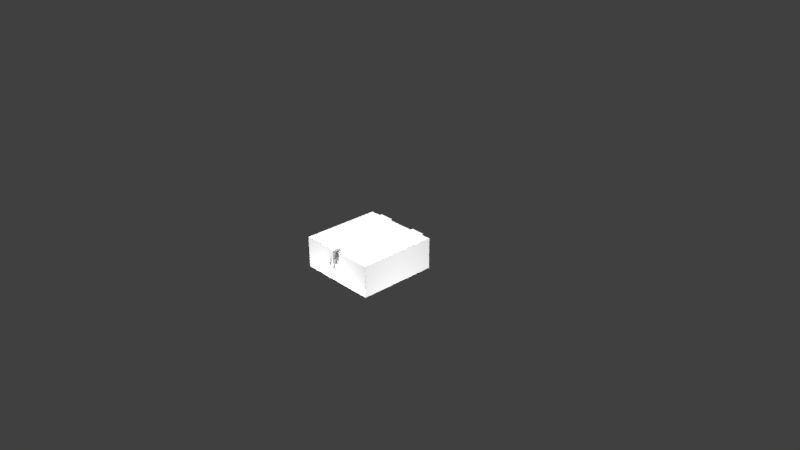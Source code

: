 # Source: chest.blend  (saved by Blender 2.78.0; exported with 4.5.12 LTS)
import bpy
from mathutils import Matrix  # noqa: F401  (used for matrix-valued properties, if any)

bpy.ops.wm.read_factory_settings(use_empty=True)
scene = bpy.context.scene
scene.name = 'Scene'

# ---- collections
col_collection_1 = bpy.data.collections.new('Collection 1'); scene.collection.children.link(col_collection_1)

# ---- materials (node trees are filled in below, after node groups)
mat_material = bpy.data.materials.new('Material')
mat_material.alpha_threshold = 0.0
mat_material.use_transparent_shadow = False
mat_material.roughness = 0.5
mat_material.line_color = (0.0, 0.0, 0.0, 1.0)

# ---- material node trees

# ---- world
world_world = bpy.data.worlds.new('World'); scene.world = world_world
world_world.color = (0.05088, 0.05088, 0.05088)
world_world.use_sun_shadow = False
world_world.sun_shadow_jitter_overblur = 0.0
world_world.cycles.sampling_method = 'MANUAL'

# ---- cameras
cam_camera = bpy.data.cameras.new('Camera')
cam_camera.clip_end = 100.0
cam_camera.lens = 35.0
cam_camera.sensor_width = 32.0
cam_camera.sensor_height = 18.0
cam_camera.ortho_scale = 7.314
cam_camera.dof.focus_distance = 0.0
cam_camera.dof.aperture_fstop = 128.0

# ---- lights
light_lamp_007 = bpy.data.lights.new('Lamp.007', 'POINT')
light_lamp_007.transmission_factor = 0.0
light_lamp_007.cutoff_distance = 30.0
light_lamp_007.energy = 100.0
light_lamp_007.shadow_buffer_clip_start = 1.001
light_lamp_007.shadow_soft_size = 0.1
light_lamp_007.shadow_maximum_resolution = 0.006
light_lamp_007.use_absolute_resolution = True
light_lamp_006 = bpy.data.lights.new('Lamp.006', 'POINT')
light_lamp_006.transmission_factor = 0.0
light_lamp_006.cutoff_distance = 30.0
light_lamp_006.energy = 100.0
light_lamp_006.shadow_buffer_clip_start = 1.001
light_lamp_006.shadow_soft_size = 0.1
light_lamp_006.shadow_maximum_resolution = 0.006
light_lamp_006.use_absolute_resolution = True
light_lamp_005 = bpy.data.lights.new('Lamp.005', 'POINT')
light_lamp_005.transmission_factor = 0.0
light_lamp_005.cutoff_distance = 30.0
light_lamp_005.energy = 100.0
light_lamp_005.shadow_buffer_clip_start = 1.001
light_lamp_005.shadow_soft_size = 0.1
light_lamp_005.shadow_maximum_resolution = 0.006
light_lamp_005.use_absolute_resolution = True
light_lamp_004 = bpy.data.lights.new('Lamp.004', 'POINT')
light_lamp_004.transmission_factor = 0.0
light_lamp_004.cutoff_distance = 30.0
light_lamp_004.energy = 100.0
light_lamp_004.shadow_buffer_clip_start = 1.001
light_lamp_004.shadow_soft_size = 0.1
light_lamp_004.shadow_maximum_resolution = 0.006
light_lamp_004.use_absolute_resolution = True
light_lamp_003 = bpy.data.lights.new('Lamp.003', 'POINT')
light_lamp_003.transmission_factor = 0.0
light_lamp_003.cutoff_distance = 30.0
light_lamp_003.energy = 100.0
light_lamp_003.shadow_buffer_clip_start = 1.001
light_lamp_003.shadow_soft_size = 0.1
light_lamp_003.shadow_maximum_resolution = 0.006
light_lamp_003.use_absolute_resolution = True
light_lamp_002 = bpy.data.lights.new('Lamp.002', 'POINT')
light_lamp_002.transmission_factor = 0.0
light_lamp_002.cutoff_distance = 30.0
light_lamp_002.energy = 100.0
light_lamp_002.shadow_buffer_clip_start = 1.001
light_lamp_002.shadow_soft_size = 0.1
light_lamp_002.shadow_maximum_resolution = 0.006
light_lamp_002.use_absolute_resolution = True
light_lamp_001 = bpy.data.lights.new('Lamp.001', 'POINT')
light_lamp_001.transmission_factor = 0.0
light_lamp_001.cutoff_distance = 30.0
light_lamp_001.energy = 100.0
light_lamp_001.shadow_buffer_clip_start = 1.001
light_lamp_001.shadow_soft_size = 0.1
light_lamp_001.shadow_maximum_resolution = 0.006
light_lamp_001.use_absolute_resolution = True
light_lamp = bpy.data.lights.new('Lamp', 'POINT')
light_lamp.transmission_factor = 0.0
light_lamp.cutoff_distance = 30.0
light_lamp.energy = 100.0
light_lamp.shadow_buffer_clip_start = 1.001
light_lamp.shadow_soft_size = 0.1
light_lamp.shadow_maximum_resolution = 0.006
light_lamp.use_absolute_resolution = True

# ---- meshes
me_cube = bpy.data.meshes.new('Cube')
me_cube.from_pydata([(0.545, 0.545, 0.1944), (0.545, -0.545, 0.1944), (-0.545, -0.545, 0.1944), (-0.545, 0.545, 0.1944), (0.545, 0.545, -0.1944), (0.545, -0.545, -0.1944), (-0.545, -0.545, -0.1944), (-0.545, 0.545, -0.1944), (0.4958, 0.4958, 0.1944), (0.4958, -0.4958, 0.1944), (-0.4958, 0.4958, 0.1944), (-0.4958, -0.4958, 0.1944), (0.4958, 0.4958, -0.1334), (0.4958, -0.4958, -0.1334), (-0.4958, 0.4958, -0.1334), (-0.4958, -0.4958, -0.1334), (0.545, 0.545, 0.1944), (-0.545, 0.545, 0.1944), (0.4958, 0.4958, 0.1944), (-0.4958, 0.4958, 0.1944), (0.545, 0.545, 0.2329), (0.545, -0.545, 0.2329), (-0.545, -0.545, 0.2329), (-0.545, 0.545, 0.2329), (0.4958, 0.4958, 0.2329), (0.4958, -0.4958, 0.2329), (-0.4958, 0.4958, 0.2329), (-0.4958, -0.4958, 0.2329), (0.545, 0.545, 0.2329), (-0.545, 0.545, 0.2329), (0.4958, 0.4958, 0.2329), (-0.4958, 0.4958, 0.2329), (0.545, 0.545, 0.1945), (0.545, -0.545, 0.1945), (-0.545, -0.545, 0.1945), (-0.545, 0.545, 0.1945), (0.4958, 0.4958, 0.1945), (0.4958, -0.4958, 0.1945), (-0.4958, -0.4958, 0.1945), (-0.4958, 0.4958, 0.1945), (0.545, 0.545, 0.1945), (-0.545, 0.545, 0.1945), (0.4958, 0.4958, 0.1945), (-0.4958, 0.4958, 0.1945), (0.02065, -0.5455, 0.1439), (0.02065, -0.5455, 0.06911), (0.02065, -0.5805, 0.1439), (0.02065, -0.5805, 0.06911), (-0.02065, -0.5455, 0.1439), (-0.02065, -0.5455, 0.06911), (-0.02065, -0.5805, 0.1439), (-0.02065, -0.5805, 0.06911), (0.04644, -0.5357, 0.2873), (0.04644, -0.5007, 0.2873), (0.04644, -0.5007, 0.2125), (0.04644, -0.5357, 0.2125), (-0.04644, -0.5357, 0.2873), (-0.04644, -0.5357, 0.2125), (-0.04644, -0.5007, 0.2873), (-0.04644, -0.5007, 0.2125), (0.04644, -0.5007, 0.2637), (0.04644, -0.5357, 0.2637), (-0.04644, -0.5357, 0.2637), (-0.04644, -0.5007, 0.2637), (0.04644, -0.6282, 0.2637), (0.04644, -0.6282, 0.2873), (-0.04644, -0.6282, 0.2873), (-0.04644, -0.6282, 0.2637), (-0.04644, -0.603, 0.2873), (-0.04644, -0.603, 0.2637), (0.04644, -0.603, 0.2873), (0.04644, -0.603, 0.2637), (0.04644, -0.6282, 0.03186), (-0.04644, -0.6282, 0.03186), (-0.04644, -0.603, 0.03186), (0.04644, -0.603, 0.03186), (0.01007, -0.5805, 0.08827), (0.01007, -0.5805, 0.1248), (-0.01007, -0.5805, 0.1248), (-0.01007, -0.5805, 0.08827), (0.01007, -0.5549, 0.08827), (0.01007, -0.5549, 0.1248), (-0.01007, -0.5549, 0.1248), (-0.01007, -0.5549, 0.08827), (0.01007, -0.5549, 0.08827), (0.01007, -0.5549, 0.1248), (-0.01007, -0.5549, 0.1248), (-0.01007, -0.5549, 0.08827), (0.01007, -0.6583, 0.08827), (0.01007, -0.6583, 0.1248), (-0.01007, -0.6583, 0.1248), (-0.01007, -0.6583, 0.08827), (-0.3952, 0.5368, 0.03808), (-0.3952, 0.5368, 0.2334), (-0.3952, 0.58, 0.03808), (-0.3952, 0.58, 0.2334), (-0.1999, 0.5368, 0.03808), (-0.1999, 0.5368, 0.2334), (-0.1999, 0.58, 0.03808), (-0.1999, 0.58, 0.2334), (-0.3447, 0.58, 0.183), (-0.3447, 0.58, 0.08855), (-0.2503, 0.58, 0.08855), (-0.2503, 0.58, 0.183), (0.1999, 0.5368, 0.03808), (0.1999, 0.5368, 0.2334), (0.1999, 0.58, 0.03808), (0.1999, 0.58, 0.2334), (0.3952, 0.5368, 0.03808), (0.3952, 0.5368, 0.2334), (0.3952, 0.58, 0.03808), (0.3952, 0.58, 0.2334), (0.2503, 0.58, 0.183), (0.2503, 0.58, 0.08855), (0.3447, 0.58, 0.08855), (0.3447, 0.58, 0.183)], [], [(0, 8, 9, 1), (4, 5, 6, 7), (0, 1, 5, 4), (1, 2, 6, 5), (2, 3, 7, 6), (4, 7, 3, 0), (10, 14, 12, 8), (2, 11, 10, 3), (1, 9, 11, 2), (8, 18, 19, 10), (12, 14, 15, 13), (9, 13, 15, 11), (8, 12, 13, 9), (11, 15, 14, 10), (17, 19, 18, 16), (10, 19, 17, 3), (3, 17, 16, 0), (0, 16, 18, 8), (20, 24, 25, 21), (22, 27, 26, 23), (21, 25, 27, 22), (29, 31, 30, 28), (24, 30, 31, 26, 27, 25), (32, 33, 37, 36), (34, 35, 39, 38), (33, 34, 38, 37), (41, 40, 42, 43), (36, 37, 38, 39, 43, 42), (23, 26, 39, 35), (26, 31, 43, 39), (28, 30, 42, 40), (22, 23, 35, 34), (31, 29, 41, 43), (29, 28, 40, 41), (20, 21, 33, 32), (24, 20, 32, 36), (30, 24, 36, 42), (21, 22, 34, 33), (44, 46, 47, 45), (51, 47, 76, 79), (50, 48, 49, 51), (48, 44, 45, 49), (46, 44, 48, 50), (51, 49, 45, 47), (60, 61, 55, 54), (61, 62, 57, 55), (62, 63, 59, 57), (63, 60, 54, 59), (52, 53, 58, 56), (57, 59, 54, 55), (58, 53, 60, 63), (56, 58, 63, 62), (69, 67, 66, 68), (53, 52, 61, 60), (65, 66, 67, 64), (68, 66, 65, 70), (67, 73, 72, 64), (70, 65, 64, 71), (52, 70, 71, 61), (61, 71, 69, 62), (56, 68, 70, 52), (62, 69, 68, 56), (75, 72, 73, 74), (71, 75, 74, 69), (64, 72, 75, 71), (69, 74, 73, 67), (77, 78, 82, 81), (47, 46, 77, 76), (50, 51, 79, 78), (46, 50, 78, 77), (81, 82, 83, 80), (79, 76, 80, 83), (76, 77, 81, 80), (78, 79, 83, 82), (85, 84, 87, 86), (89, 90, 91, 88), (86, 87, 91, 90), (85, 86, 90, 89), (87, 84, 88, 91), (84, 85, 89, 88), (92, 93, 95, 94), (99, 98, 102, 103), (98, 99, 97, 96), (96, 97, 93, 92), (94, 98, 96, 92), (99, 95, 93, 97), (101, 100, 103, 102), (98, 94, 101, 102), (95, 99, 103, 100), (94, 95, 100, 101), (104, 105, 107, 106), (111, 110, 114, 115), (110, 111, 109, 108), (108, 109, 105, 104), (106, 110, 108, 104), (111, 107, 105, 109), (113, 112, 115, 114), (110, 106, 113, 114), (107, 111, 115, 112), (106, 107, 112, 113)])
_uv = me_cube.uv_layers.new(name='UVMap')
_uv.uv.foreach_set('vector', [0.1506, 0.7108, 0.1661, 0.7258, 0.4788, 0.7258, 0.4943, 0.7108, 0.9927, 1.0, 0.9927, 0.7145, 0.002457, 0.7145, 0.002457, 1.0, -0.008185, 1.003, 0.9937, 1.003, 0.9937, 0.7173, -0.008185, 0.7173, -0.008395, 0.9976, 1.009, 0.9976, 1.009, 0.7209, -0.008394, 0.7209, -0.02038, 0.9972, 1.003, 0.9972, 1.003, 0.7214, -0.02038, 0.7214, 0.0002996, 0.9958, 1.007, 0.9958, 1.007, 0.7331, 0.0003005, 0.7331, 1.009, 0.9989, 1.009, 0.7236, -0.004072, 0.7236, -0.004072, 0.9989, 0.6461, 0.7275, 0.6306, 0.7124, 0.318, 0.7124, 0.3024, 0.7275, 0.06582, 0.7188, 0.1026, 0.7251, 0.8429, 0.7251, 0.8796, 0.7188, -1.333, 0.1371, -1.333, 0.1371, -1.333, 0.1371, -1.333, 0.1371, 0.9984, 0.7158, -0.0004224, 0.7158, -0.0004224, 1.0, 0.9984, 1.0, 0.9949, 1.003, 0.9949, 0.7167, 0.004005, 0.7167, 0.004005, 1.003, 1.005, 0.9982, 1.005, 0.7179, -0.006665, 0.7179, -0.006665, 0.9982, 1.005, 0.9994, 1.005, 0.7191, -0.006665, 0.7191, -0.006665, 0.9994, 0.8904, 0.9947, 0.8537, 0.9883, 0.1134, 0.9883, 0.07661, 0.9947, -1.333, 0.1371, -1.333, 0.1371, -1.333, 0.1371, -1.333, 0.1371, -1.333, 0.1371, -1.333, 0.1371, -1.333, 0.1371, -1.333, 0.1371, -1.333, 0.1371, -1.333, 0.1371, -1.333, 0.1371, -1.333, 0.1371, 0.9934, 0.993, 0.9489, 0.9801, 0.9489, 0.7197, 0.9934, 0.7068, 0.00801, 0.7068, 0.0525, 0.7197, 0.0525, 0.9801, 0.00801, 0.993, 0.9934, 0.7068, 0.9489, 0.7197, 0.0525, 0.7197, 0.00801, 0.7068, 0.00801, 0.993, 0.0525, 0.9801, 0.9489, 0.9801, 0.9934, 0.993, 0.9489, 0.9801, 0.9489, 0.9801, 0.0525, 0.9801, 0.0525, 0.9801, 0.0525, 0.7197, 0.9489, 0.7197, -0.0007652, 1.001, -0.0007654, 0.7204, 0.04512, 0.7331, 0.04512, 0.9879, 1.016, 0.7204, 1.016, 1.001, 0.9696, 0.9879, 0.9696, 0.7331, -0.0007654, 0.7204, 1.016, 0.7204, 0.9696, 0.7331, 0.04512, 0.7331, 1.016, 1.001, -0.0007652, 1.001, 0.04512, 0.9879, 0.9696, 0.9879, 0.04512, 0.9879, 0.04512, 0.7331, 0.9696, 0.7331, 0.9696, 0.9879, 0.9696, 0.9879, 0.04512, 0.9879, 0.3325, 0.6637, 0.3325, 0.6486, 0.3446, 0.6486, 0.3446, 0.6637, -1.333, 0.1371, -1.333, 0.1371, -1.333, 0.1371, -1.333, 0.1371, 0.3688, 0.6486, 0.3688, 0.6637, 0.3567, 0.6637, 0.3567, 0.6486, 0.8663, 0.994, 0.05245, 0.994, 0.05245, 0.989, 0.8663, 0.989, 0.3808, 0.6486, 0.3808, 0.6637, 0.3688, 0.6637, 0.3688, 0.6486, 0.1128, 0.9947, 0.9266, 0.9947, 0.9266, 0.9996, 0.1128, 0.9996, 0.8967, 1.001, 0.08392, 0.984, 0.08453, 0.979, 0.8973, 0.9958, 0.3446, 0.6637, 0.3446, 0.6486, 0.3567, 0.6486, 0.3567, 0.6637, -1.333, 0.1371, -1.333, 0.1371, -1.333, 0.1371, -1.333, 0.1371, 0.06281, 0.9749, 0.8766, 0.9749, 0.8766, 0.9799, 0.06281, 0.9799, 0.8464, 0.5335, 0.8574, 0.5335, 0.8574, 0.5564, 0.8464, 0.5564, 0.4302, 0.6715, 0.4172, 0.6715, 0.4205, 0.6657, 0.4269, 0.6657, 0.08006, 0.5222, 0.09109, 0.5222, 0.09109, 0.5451, 0.08006, 0.5451, 0.4302, 0.6486, 0.4432, 0.6486, 0.4432, 0.6715, 0.4302, 0.6715, 0.1007, 0.557, 0.1118, 0.557, 0.1118, 0.5697, 0.1007, 0.5697, 0.08003, 0.5574, 0.09106, 0.5574, 0.09106, 0.57, 0.08003, 0.57, 0.1122, 0.6083, 0.1011, 0.6083, 0.1011, 0.624, 0.1122, 0.624, 0.5272, 0.6758, 0.5272, 0.6474, 0.511, 0.6474, 0.511, 0.6758, 0.1627, 0.672, 0.1738, 0.672, 0.1738, 0.6564, 0.1627, 0.6564, 0.5595, 0.6758, 0.5595, 0.6474, 0.5434, 0.6474, 0.5434, 0.6758, 0.07199, 0.6425, 0.07199, 0.6532, 0.1013, 0.6532, 0.1013, 0.6425, 0.4432, 0.677, 0.4543, 0.677, 0.4543, 0.6486, 0.4432, 0.6486, 0.567, 0.6758, 0.567, 0.6474, 0.5595, 0.6474, 0.5595, 0.6758, 0.1627, 0.6792, 0.1738, 0.6792, 0.1738, 0.672, 0.1627, 0.672, 0.1415, 0.672, 0.1336, 0.672, 0.1336, 0.6792, 0.1415, 0.6792, 0.1122, 0.6011, 0.1011, 0.6011, 0.1011, 0.6083, 0.1122, 0.6083, 0.1248, 0.6567, 0.09557, 0.6567, 0.09557, 0.6639, 0.1248, 0.6639, 0.1013, 0.6219, 0.1013, 0.6142, 0.07199, 0.6142, 0.07199, 0.6219, 0.1631, 0.6377, 0.7825, 0.6377, 0.7825, 0.5503, 0.1631, 0.5503, 0.07991, 0.6011, 0.07199, 0.6011, 0.07199, 0.6083, 0.07991, 0.6083, 0.1011, 0.6011, 0.07991, 0.6011, 0.07991, 0.6083, 0.1011, 0.6083, 0.5882, 0.6474, 0.567, 0.6474, 0.567, 0.6758, 0.5882, 0.6758, 0.1013, 0.6425, 0.1013, 0.6219, 0.07199, 0.6219, 0.07199, 0.6425, 0.1627, 0.672, 0.1415, 0.672, 0.1415, 0.6792, 0.1627, 0.6792, 0.828, 0.5269, 0.82, 0.5269, 0.82, 0.5553, 0.828, 0.5553, 0.8365, 0.5721, 0.8365, 0.643, 0.8658, 0.643, 0.8658, 0.5721, 0.08119, 0.5876, 0.08119, 0.6585, 0.08911, 0.6585, 0.08911, 0.5876, 0.1185, 0.656, 0.1185, 0.5851, 0.1106, 0.5851, 0.1106, 0.656, 0.08881, 0.6476, 0.08246, 0.6476, 0.08246, 0.6398, 0.08881, 0.6398, 0.4172, 0.6715, 0.4172, 0.6486, 0.4205, 0.6545, 0.4205, 0.6657, 0.4302, 0.6486, 0.4302, 0.6715, 0.4269, 0.6657, 0.4269, 0.6545, 0.4172, 0.6486, 0.4302, 0.6486, 0.4269, 0.6545, 0.4205, 0.6545, 0.08246, 0.5985, 0.08881, 0.5985, 0.08881, 0.6096, 0.08246, 0.6096, 0.08881, 0.6398, 0.08246, 0.6398, 0.08246, 0.632, 0.08881, 0.632, 0.08246, 0.5985, 0.08246, 0.5873, 0.09053, 0.5873, 0.09053, 0.5985, 0.09053, 0.5761, 0.09053, 0.5873, 0.08246, 0.5873, 0.08246, 0.5761, 0.08881, 0.6096, 0.08881, 0.6208, 0.08246, 0.6208, 0.08246, 0.6096, 0.08025, 0.5555, 0.0866, 0.5555, 0.0866, 0.5666, 0.08025, 0.5666, 0.06981, 0.619, 0.08132, 0.619, 0.08132, 0.6506, 0.06981, 0.6506, 0.0829, 0.6047, 0.08926, 0.6047, 0.08926, 0.6363, 0.0829, 0.6363, 0.3808, 0.6486, 0.3872, 0.6486, 0.3872, 0.6802, 0.3808, 0.6802, 0.09445, 0.6506, 0.08294, 0.6506, 0.08294, 0.619, 0.09445, 0.619, 0.08697, 0.6352, 0.08697, 0.5755, 0.1006, 0.5755, 0.1006, 0.6352, 0.02851, 0.6915, 0.02851, 0.5003, 0.2592, 0.5497, 0.2592, 0.6421, 0.08873, 0.5811, 0.08873, 0.6408, 0.07513, 0.6408, 0.07513, 0.5811, 0.06974, 0.6281, 0.06974, 0.5683, 0.1313, 0.5683, 0.1313, 0.6281, 0.09608, 0.5832, 0.09608, 0.6429, 0.08249, 0.6429, 0.08248, 0.5832, 0.09796, 0.5787, 0.09796, 0.6384, 0.08436, 0.6384, 0.08436, 0.5787, 0.6907, 0.5497, 0.6907, 0.6421, 0.2592, 0.6421, 0.2592, 0.5497, 0.02851, 0.5003, 0.9214, 0.5003, 0.6907, 0.5497, 0.2592, 0.5497, 0.9214, 0.6915, 0.02851, 0.6915, 0.2592, 0.6421, 0.6907, 0.6421, 0.9214, 0.5003, 0.9214, 0.6915, 0.6907, 0.6421, 0.6907, 0.5497, 0.09238, 0.6396, 0.09238, 0.5798, 0.106, 0.5798, 0.106, 0.6396, 0.9093, 0.5015, 0.9093, 0.6912, 0.6836, 0.6422, 0.6836, 0.5505, 0.1143, 0.6058, 0.1143, 0.6656, 0.1007, 0.6656, 0.1007, 0.6058, 0.1322, 0.6269, 0.07058, 0.6269, 0.07058, 0.5672, 0.1322, 0.5672, 0.1007, 0.5461, 0.1007, 0.6058, 0.08708, 0.6058, 0.08708, 0.5461, 0.1143, 0.5461, 0.1143, 0.6058, 0.1007, 0.6058, 0.1007, 0.5461, 0.2614, 0.6422, 0.2614, 0.5505, 0.6836, 0.5505, 0.6836, 0.6422, 0.9093, 0.6912, 0.03567, 0.6912, 0.2614, 0.6422, 0.6836, 0.6422, 0.03567, 0.5015, 0.9093, 0.5015, 0.6836, 0.5505, 0.2614, 0.5505, 0.03567, 0.6912, 0.03567, 0.5015, 0.2614, 0.5505, 0.2614, 0.6422])
me_cube.materials.append(mat_material)
me_cube.use_remesh_preserve_volume = False
me_cube.use_remesh_preserve_attributes = False
me_cube.use_mirror_vertex_groups = False
me_cube.update()
arm_armature = bpy.data.armatures.new('Armature')  # bones are not reproduced

# ---- objects
ob_armature = bpy.data.objects.new('Armature', arm_armature)
ob_cube = bpy.data.objects.new('Cube', me_cube)
ob_lamp_007 = bpy.data.objects.new('Lamp.007', light_lamp_007)
ob_lamp_006 = bpy.data.objects.new('Lamp.006', light_lamp_006)
ob_lamp_005 = bpy.data.objects.new('Lamp.005', light_lamp_005)
ob_lamp_004 = bpy.data.objects.new('Lamp.004', light_lamp_004)
ob_lamp_003 = bpy.data.objects.new('Lamp.003', light_lamp_003)
ob_lamp_002 = bpy.data.objects.new('Lamp.002', light_lamp_002)
ob_lamp_001 = bpy.data.objects.new('Lamp.001', light_lamp_001)
ob_lamp = bpy.data.objects.new('Lamp', light_lamp)
ob_camera = bpy.data.objects.new('Camera', cam_camera)

# ---- transforms, parenting, visibility, modifiers, constraints
ob_armature.location = (0.6233, 0.5067, 0.02824)
ob_armature.rotation_euler = (1.565, -0.0, 0.0)
ob_armature.show_in_front = True
ob_armature.lineart.crease_threshold = 0.0
ob_cube.parent = ob_armature
ob_cube.matrix_parent_inverse = Matrix(((1.0, 0.0, 0.0, -0.6233), (0.0, 0.005587, 1.0, -0.03107), (0.0, -1.0, 0.005587, 0.5065), (0.0, 0.0, 0.0, 1.0)))
ob_cube.location = (0.0, 0.0, 0.0)
ob_cube.lock_rotations_4d = False
ob_cube.empty_display_type = 'ARROWS'
ob_cube.lineart.crease_threshold = 0.0
_vg = ob_cube.vertex_groups.new(name='chest')
_vg.add([0, 1, 2, 3, 4, 5, 6, 7, 8, 9, 10, 11, 12, 13, 14, 15, 16, 17, 18, 19, 44, 45, 46, 47, 48, 49, 50, 51, 76, 77, 78, 79, 80, 81, 82, 83, 92, 93, 94, 95, 96, 97, 98, 99, 100, 101, 102, 103, 104, 105, 106, 107, 108, 109, 110, 111, 112, 113, 114, 115], 1.0, 'REPLACE')
_vg = ob_cube.vertex_groups.new(name='door')
_vg.add([20, 21, 22, 23, 24, 25, 26, 27, 28, 29, 30, 31, 32, 33, 34, 35, 36, 37, 38, 39, 40, 41, 42, 43, 52, 53, 54, 55, 56, 57, 58, 59, 60, 61, 62, 63, 64, 65, 66, 67, 68, 69, 70, 71, 72, 73, 74, 75], 1.0, 'REPLACE')
_vg = ob_cube.vertex_groups.new(name='lock')
_vg.add([84, 85, 86, 87, 88, 89, 90, 91], 1.0, 'REPLACE')
_m = ob_cube.modifiers.new('Armature', 'ARMATURE')
_m.object = ob_armature
ob_lamp_007.location = (-0.03134, 1.69, -0.902)
ob_lamp_007.rotation_euler = (0.6503, 0.05522, 1.866)
ob_lamp_007.lock_rotations_4d = False
ob_lamp_007.empty_display_type = 'ARROWS'
ob_lamp_007.color = (0.0, 0.0, 0.0, 0.0)
ob_lamp_007.lineart.crease_threshold = 0.0
ob_lamp_006.location = (-0.02693, -1.192, -0.9171)
ob_lamp_006.rotation_euler = (0.6503, 0.05522, 1.866)
ob_lamp_006.lock_rotations_4d = False
ob_lamp_006.empty_display_type = 'ARROWS'
ob_lamp_006.color = (0.0, 0.0, 0.0, 0.0)
ob_lamp_006.lineart.crease_threshold = 0.0
ob_lamp_005.location = (1.985, -0.09144, -0.8662)
ob_lamp_005.rotation_euler = (0.6503, 0.05522, 1.866)
ob_lamp_005.lock_rotations_4d = False
ob_lamp_005.empty_display_type = 'ARROWS'
ob_lamp_005.color = (0.0, 0.0, 0.0, 0.0)
ob_lamp_005.lineart.crease_threshold = 0.0
ob_lamp_004.location = (-2.351, -0.09144, -0.8382)
ob_lamp_004.rotation_euler = (0.6503, 0.05522, 1.866)
ob_lamp_004.lock_rotations_4d = False
ob_lamp_004.empty_display_type = 'ARROWS'
ob_lamp_004.color = (0.0, 0.0, 0.0, 0.0)
ob_lamp_004.lineart.crease_threshold = 0.0
ob_lamp_003.location = (-2.351, -0.09144, 1.761)
ob_lamp_003.rotation_euler = (0.6503, 0.05522, 1.866)
ob_lamp_003.lock_rotations_4d = False
ob_lamp_003.empty_display_type = 'ARROWS'
ob_lamp_003.color = (0.0, 0.0, 0.0, 0.0)
ob_lamp_003.lineart.crease_threshold = 0.0
ob_lamp_002.location = (1.985, -0.09144, 1.734)
ob_lamp_002.rotation_euler = (0.6503, 0.05522, 1.866)
ob_lamp_002.lock_rotations_4d = False
ob_lamp_002.empty_display_type = 'ARROWS'
ob_lamp_002.color = (0.0, 0.0, 0.0, 0.0)
ob_lamp_002.lineart.crease_threshold = 0.0
ob_lamp_001.location = (-0.02693, -1.192, 1.683)
ob_lamp_001.rotation_euler = (0.6503, 0.05522, 1.866)
ob_lamp_001.lock_rotations_4d = False
ob_lamp_001.empty_display_type = 'ARROWS'
ob_lamp_001.color = (0.0, 0.0, 0.0, 0.0)
ob_lamp_001.lineart.crease_threshold = 0.0
ob_lamp.location = (-0.03134, 1.69, 1.698)
ob_lamp.rotation_euler = (0.6503, 0.05522, 1.866)
ob_lamp.lock_rotations_4d = False
ob_lamp.empty_display_type = 'ARROWS'
ob_lamp.color = (0.0, 0.0, 0.0, 0.0)
ob_lamp.lineart.crease_threshold = 0.0
ob_camera.location = (7.481, -6.508, 5.344)
ob_camera.rotation_euler = (1.109, 0.0, 0.8149)
ob_camera.lock_rotations_4d = False
ob_camera.empty_display_type = 'ARROWS'
ob_camera.color = (0.0, 0.0, 0.0, 0.0)
ob_camera.display_type = 'WIRE'
ob_camera.lineart.crease_threshold = 0.0

# ---- collection membership
col_collection_1.objects.link(ob_armature)
col_collection_1.objects.link(ob_cube)
col_collection_1.objects.link(ob_lamp_007)
col_collection_1.objects.link(ob_lamp_006)
col_collection_1.objects.link(ob_lamp_005)
col_collection_1.objects.link(ob_lamp_004)
col_collection_1.objects.link(ob_lamp_003)
col_collection_1.objects.link(ob_lamp_002)
col_collection_1.objects.link(ob_lamp_001)
col_collection_1.objects.link(ob_lamp)
col_collection_1.objects.link(ob_camera)

# ---- scene / render settings (as saved in the file)
scene.camera = ob_camera
scene.frame_start = 1; scene.frame_end = 101; scene.frame_set(101)
scene.render.engine = 'BLENDER_EEVEE_NEXT'
scene.render.resolution_percentage = 50
scene.render.dither_intensity = 0.0
scene.cycles.use_denoising = False
scene.cycles.samples = 128
scene.cycles.sampling_pattern = 'TABULATED_SOBOL'
scene.cycles.light_sampling_threshold = 0.0
scene.cycles.use_adaptive_sampling = False
scene.cycles.use_light_tree = False
scene.cycles.blur_glossy = 0.0
scene.cycles.sample_clamp_indirect = 0.0
scene.view_settings.view_transform = 'Standard'
bpy.context.view_layer.update()
